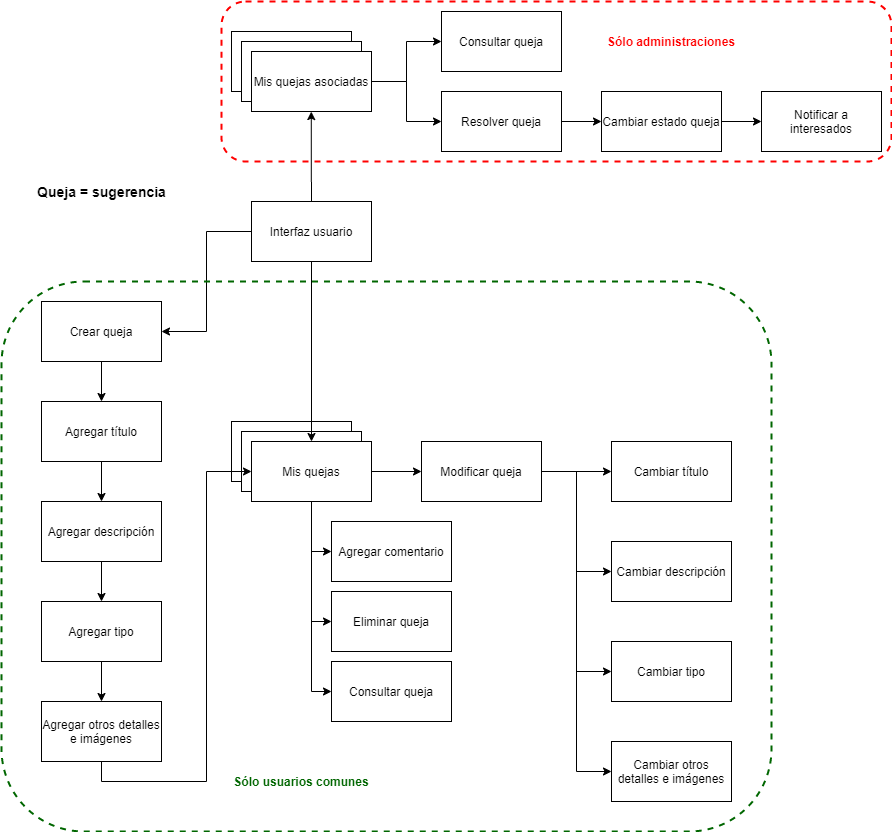

The diagram above was exported from draw.io. Its source (the exported page's mxGraphModel, read from the mxfile embedded in the PNG):
<mxGraphModel dx="1422" dy="1941" grid="1" gridSize="10" guides="1" tooltips="1" connect="1" arrows="1" fold="1" page="1" pageScale="1" pageWidth="827" pageHeight="1169" math="0" shadow="0">
  <root>
    <mxCell id="0" />
    <mxCell id="1" parent="0" />
    <mxCell id="Bn__qHzrrqRkop1zz7Qq-13" value="" style="edgeStyle=orthogonalEdgeStyle;rounded=0;orthogonalLoop=1;jettySize=auto;html=1;" parent="1" source="Bn__qHzrrqRkop1zz7Qq-1" target="Bn__qHzrrqRkop1zz7Qq-5" edge="1">
      <mxGeometry relative="1" as="geometry" />
    </mxCell>
    <mxCell id="Bn__qHzrrqRkop1zz7Qq-1" value="Crear queja" style="rounded=0;whiteSpace=wrap;html=1;" parent="1" vertex="1">
      <mxGeometry x="90" y="220" width="120" height="60" as="geometry" />
    </mxCell>
    <mxCell id="Bn__qHzrrqRkop1zz7Qq-3" value="Queja = sugerencia" style="text;html=1;align=center;verticalAlign=middle;resizable=0;points=[];autosize=1;fontStyle=1;fontSize=14;" parent="1" vertex="1">
      <mxGeometry x="80" y="100" width="140" height="20" as="geometry" />
    </mxCell>
    <mxCell id="Bn__qHzrrqRkop1zz7Qq-4" value="Eliminar queja" style="rounded=0;whiteSpace=wrap;html=1;" parent="1" vertex="1">
      <mxGeometry x="380" y="510" width="120" height="60" as="geometry" />
    </mxCell>
    <mxCell id="Bn__qHzrrqRkop1zz7Qq-14" value="" style="edgeStyle=orthogonalEdgeStyle;rounded=0;orthogonalLoop=1;jettySize=auto;html=1;" parent="1" source="Bn__qHzrrqRkop1zz7Qq-5" target="Bn__qHzrrqRkop1zz7Qq-6" edge="1">
      <mxGeometry relative="1" as="geometry" />
    </mxCell>
    <mxCell id="Bn__qHzrrqRkop1zz7Qq-5" value="Agregar título" style="rounded=0;whiteSpace=wrap;html=1;" parent="1" vertex="1">
      <mxGeometry x="90" y="320" width="120" height="60" as="geometry" />
    </mxCell>
    <mxCell id="Bn__qHzrrqRkop1zz7Qq-15" value="" style="edgeStyle=orthogonalEdgeStyle;rounded=0;orthogonalLoop=1;jettySize=auto;html=1;" parent="1" source="Bn__qHzrrqRkop1zz7Qq-6" target="Bn__qHzrrqRkop1zz7Qq-7" edge="1">
      <mxGeometry relative="1" as="geometry" />
    </mxCell>
    <mxCell id="Bn__qHzrrqRkop1zz7Qq-6" value="Agregar descripción" style="rounded=0;whiteSpace=wrap;html=1;" parent="1" vertex="1">
      <mxGeometry x="90" y="420" width="120" height="60" as="geometry" />
    </mxCell>
    <mxCell id="Bn__qHzrrqRkop1zz7Qq-16" value="" style="edgeStyle=orthogonalEdgeStyle;rounded=0;orthogonalLoop=1;jettySize=auto;html=1;" parent="1" source="Bn__qHzrrqRkop1zz7Qq-7" target="Bn__qHzrrqRkop1zz7Qq-8" edge="1">
      <mxGeometry relative="1" as="geometry" />
    </mxCell>
    <mxCell id="Bn__qHzrrqRkop1zz7Qq-7" value="Agregar tipo" style="whiteSpace=wrap;html=1;" parent="1" vertex="1">
      <mxGeometry x="90" y="520" width="120" height="60" as="geometry" />
    </mxCell>
    <mxCell id="Bn__qHzrrqRkop1zz7Qq-8" value="Agregar otros detalles e imágenes" style="whiteSpace=wrap;html=1;" parent="1" vertex="1">
      <mxGeometry x="90" y="620" width="120" height="60" as="geometry" />
    </mxCell>
    <mxCell id="Bn__qHzrrqRkop1zz7Qq-11" value="" style="rounded=0;whiteSpace=wrap;html=1;" parent="1" vertex="1">
      <mxGeometry x="280" y="340" width="120" height="60" as="geometry" />
    </mxCell>
    <mxCell id="Bn__qHzrrqRkop1zz7Qq-12" value="" style="rounded=0;whiteSpace=wrap;html=1;" parent="1" vertex="1">
      <mxGeometry x="290" y="350" width="120" height="60" as="geometry" />
    </mxCell>
    <mxCell id="Bn__qHzrrqRkop1zz7Qq-36" value="" style="edgeStyle=orthogonalEdgeStyle;rounded=0;orthogonalLoop=1;jettySize=auto;html=1;" parent="1" source="Bn__qHzrrqRkop1zz7Qq-9" target="Bn__qHzrrqRkop1zz7Qq-19" edge="1">
      <mxGeometry relative="1" as="geometry" />
    </mxCell>
    <mxCell id="Bn__qHzrrqRkop1zz7Qq-87" style="edgeStyle=orthogonalEdgeStyle;rounded=0;orthogonalLoop=1;jettySize=auto;html=1;exitX=0.5;exitY=1;exitDx=0;exitDy=0;entryX=0;entryY=0.5;entryDx=0;entryDy=0;" parent="1" source="Bn__qHzrrqRkop1zz7Qq-9" target="Bn__qHzrrqRkop1zz7Qq-46" edge="1">
      <mxGeometry relative="1" as="geometry" />
    </mxCell>
    <mxCell id="Bn__qHzrrqRkop1zz7Qq-88" style="edgeStyle=orthogonalEdgeStyle;rounded=0;orthogonalLoop=1;jettySize=auto;html=1;exitX=0.5;exitY=1;exitDx=0;exitDy=0;entryX=0;entryY=0.5;entryDx=0;entryDy=0;" parent="1" source="Bn__qHzrrqRkop1zz7Qq-9" target="Bn__qHzrrqRkop1zz7Qq-4" edge="1">
      <mxGeometry relative="1" as="geometry" />
    </mxCell>
    <mxCell id="Bn__qHzrrqRkop1zz7Qq-89" style="edgeStyle=orthogonalEdgeStyle;rounded=0;orthogonalLoop=1;jettySize=auto;html=1;exitX=0.5;exitY=1;exitDx=0;exitDy=0;entryX=0;entryY=0.5;entryDx=0;entryDy=0;" parent="1" source="Bn__qHzrrqRkop1zz7Qq-9" target="Bn__qHzrrqRkop1zz7Qq-86" edge="1">
      <mxGeometry relative="1" as="geometry" />
    </mxCell>
    <mxCell id="Bn__qHzrrqRkop1zz7Qq-9" value="Mis quejas" style="whiteSpace=wrap;html=1;" parent="1" vertex="1">
      <mxGeometry x="300" y="360" width="120" height="60" as="geometry" />
    </mxCell>
    <mxCell id="Bn__qHzrrqRkop1zz7Qq-38" style="edgeStyle=orthogonalEdgeStyle;rounded=0;orthogonalLoop=1;jettySize=auto;html=1;exitX=1;exitY=0.5;exitDx=0;exitDy=0;entryX=0;entryY=0.5;entryDx=0;entryDy=0;" parent="1" source="Bn__qHzrrqRkop1zz7Qq-19" target="Bn__qHzrrqRkop1zz7Qq-25" edge="1">
      <mxGeometry relative="1" as="geometry" />
    </mxCell>
    <mxCell id="Bn__qHzrrqRkop1zz7Qq-39" style="edgeStyle=orthogonalEdgeStyle;rounded=0;orthogonalLoop=1;jettySize=auto;html=1;exitX=1;exitY=0.5;exitDx=0;exitDy=0;entryX=0;entryY=0.5;entryDx=0;entryDy=0;" parent="1" source="Bn__qHzrrqRkop1zz7Qq-19" target="Bn__qHzrrqRkop1zz7Qq-27" edge="1">
      <mxGeometry relative="1" as="geometry" />
    </mxCell>
    <mxCell id="Bn__qHzrrqRkop1zz7Qq-40" style="edgeStyle=orthogonalEdgeStyle;rounded=0;orthogonalLoop=1;jettySize=auto;html=1;exitX=1;exitY=0.5;exitDx=0;exitDy=0;entryX=0;entryY=0.5;entryDx=0;entryDy=0;" parent="1" source="Bn__qHzrrqRkop1zz7Qq-19" target="Bn__qHzrrqRkop1zz7Qq-21" edge="1">
      <mxGeometry relative="1" as="geometry" />
    </mxCell>
    <mxCell id="Bn__qHzrrqRkop1zz7Qq-85" style="edgeStyle=orthogonalEdgeStyle;rounded=0;orthogonalLoop=1;jettySize=auto;html=1;exitX=1;exitY=0.5;exitDx=0;exitDy=0;entryX=0;entryY=0.5;entryDx=0;entryDy=0;" parent="1" source="Bn__qHzrrqRkop1zz7Qq-19" target="Bn__qHzrrqRkop1zz7Qq-23" edge="1">
      <mxGeometry relative="1" as="geometry" />
    </mxCell>
    <mxCell id="Bn__qHzrrqRkop1zz7Qq-19" value="Modificar queja" style="rounded=0;whiteSpace=wrap;html=1;" parent="1" vertex="1">
      <mxGeometry x="470" y="360" width="120" height="60" as="geometry" />
    </mxCell>
    <mxCell id="Bn__qHzrrqRkop1zz7Qq-21" value="Cambiar título" style="rounded=0;whiteSpace=wrap;html=1;" parent="1" vertex="1">
      <mxGeometry x="660" y="360" width="120" height="60" as="geometry" />
    </mxCell>
    <mxCell id="Bn__qHzrrqRkop1zz7Qq-23" value="Cambiar&amp;nbsp;descripción" style="rounded=0;whiteSpace=wrap;html=1;" parent="1" vertex="1">
      <mxGeometry x="660" y="460" width="120" height="60" as="geometry" />
    </mxCell>
    <mxCell id="Bn__qHzrrqRkop1zz7Qq-25" value="Cambiar&amp;nbsp;tipo" style="whiteSpace=wrap;html=1;" parent="1" vertex="1">
      <mxGeometry x="660" y="560" width="120" height="60" as="geometry" />
    </mxCell>
    <mxCell id="Bn__qHzrrqRkop1zz7Qq-27" value="Cambiar&amp;nbsp;otros detalles e imágenes" style="whiteSpace=wrap;html=1;" parent="1" vertex="1">
      <mxGeometry x="660" y="660" width="120" height="60" as="geometry" />
    </mxCell>
    <mxCell id="Bn__qHzrrqRkop1zz7Qq-17" style="edgeStyle=orthogonalEdgeStyle;rounded=0;orthogonalLoop=1;jettySize=auto;html=1;exitX=0.5;exitY=1;exitDx=0;exitDy=0;entryX=0;entryY=0.5;entryDx=0;entryDy=0;" parent="1" source="Bn__qHzrrqRkop1zz7Qq-8" target="Bn__qHzrrqRkop1zz7Qq-9" edge="1">
      <mxGeometry relative="1" as="geometry" />
    </mxCell>
    <mxCell id="Bn__qHzrrqRkop1zz7Qq-44" style="edgeStyle=orthogonalEdgeStyle;rounded=0;orthogonalLoop=1;jettySize=auto;html=1;exitX=0;exitY=0.5;exitDx=0;exitDy=0;entryX=1;entryY=0.5;entryDx=0;entryDy=0;" parent="1" source="Bn__qHzrrqRkop1zz7Qq-41" target="Bn__qHzrrqRkop1zz7Qq-1" edge="1">
      <mxGeometry relative="1" as="geometry" />
    </mxCell>
    <mxCell id="Bn__qHzrrqRkop1zz7Qq-45" style="edgeStyle=orthogonalEdgeStyle;rounded=0;orthogonalLoop=1;jettySize=auto;html=1;exitX=0.5;exitY=1;exitDx=0;exitDy=0;" parent="1" source="Bn__qHzrrqRkop1zz7Qq-41" target="Bn__qHzrrqRkop1zz7Qq-9" edge="1">
      <mxGeometry relative="1" as="geometry" />
    </mxCell>
    <mxCell id="Bn__qHzrrqRkop1zz7Qq-101" style="edgeStyle=orthogonalEdgeStyle;rounded=0;orthogonalLoop=1;jettySize=auto;html=1;exitX=0.5;exitY=0;exitDx=0;exitDy=0;entryX=0.134;entryY=0.688;entryDx=0;entryDy=0;entryPerimeter=0;fontColor=#FF0000;" parent="1" source="Bn__qHzrrqRkop1zz7Qq-41" target="Bn__qHzrrqRkop1zz7Qq-99" edge="1">
      <mxGeometry relative="1" as="geometry" />
    </mxCell>
    <mxCell id="Bn__qHzrrqRkop1zz7Qq-41" value="Interfaz usuario" style="rounded=0;whiteSpace=wrap;html=1;" parent="1" vertex="1">
      <mxGeometry x="300" y="120" width="120" height="60" as="geometry" />
    </mxCell>
    <mxCell id="Bn__qHzrrqRkop1zz7Qq-46" value="Agregar comentario" style="rounded=0;whiteSpace=wrap;html=1;" parent="1" vertex="1">
      <mxGeometry x="380" y="440" width="120" height="60" as="geometry" />
    </mxCell>
    <mxCell id="Bn__qHzrrqRkop1zz7Qq-80" value="" style="rounded=0;whiteSpace=wrap;html=1;" parent="1" vertex="1">
      <mxGeometry x="280" y="-50" width="120" height="60" as="geometry" />
    </mxCell>
    <mxCell id="Bn__qHzrrqRkop1zz7Qq-81" value="" style="rounded=0;whiteSpace=wrap;html=1;" parent="1" vertex="1">
      <mxGeometry x="290" y="-40" width="120" height="60" as="geometry" />
    </mxCell>
    <mxCell id="Bn__qHzrrqRkop1zz7Qq-95" style="edgeStyle=orthogonalEdgeStyle;rounded=0;orthogonalLoop=1;jettySize=auto;html=1;exitX=1;exitY=0.5;exitDx=0;exitDy=0;entryX=0;entryY=0.5;entryDx=0;entryDy=0;" parent="1" source="Bn__qHzrrqRkop1zz7Qq-82" target="Bn__qHzrrqRkop1zz7Qq-90" edge="1">
      <mxGeometry relative="1" as="geometry" />
    </mxCell>
    <mxCell id="Bn__qHzrrqRkop1zz7Qq-96" style="edgeStyle=orthogonalEdgeStyle;rounded=0;orthogonalLoop=1;jettySize=auto;html=1;exitX=1;exitY=0.5;exitDx=0;exitDy=0;entryX=0;entryY=0.5;entryDx=0;entryDy=0;" parent="1" source="Bn__qHzrrqRkop1zz7Qq-82" target="Bn__qHzrrqRkop1zz7Qq-91" edge="1">
      <mxGeometry relative="1" as="geometry" />
    </mxCell>
    <mxCell id="Bn__qHzrrqRkop1zz7Qq-82" value="Mis quejas asociadas" style="whiteSpace=wrap;html=1;" parent="1" vertex="1">
      <mxGeometry x="300" y="-30" width="120" height="60" as="geometry" />
    </mxCell>
    <mxCell id="Bn__qHzrrqRkop1zz7Qq-86" value="Consultar queja" style="rounded=0;whiteSpace=wrap;html=1;" parent="1" vertex="1">
      <mxGeometry x="380" y="580" width="120" height="60" as="geometry" />
    </mxCell>
    <mxCell id="Bn__qHzrrqRkop1zz7Qq-90" value="Consultar queja" style="rounded=0;whiteSpace=wrap;html=1;" parent="1" vertex="1">
      <mxGeometry x="490" y="-70" width="120" height="60" as="geometry" />
    </mxCell>
    <mxCell id="Bn__qHzrrqRkop1zz7Qq-97" style="edgeStyle=orthogonalEdgeStyle;rounded=0;orthogonalLoop=1;jettySize=auto;html=1;exitX=1;exitY=0.5;exitDx=0;exitDy=0;entryX=0;entryY=0.5;entryDx=0;entryDy=0;" parent="1" source="Bn__qHzrrqRkop1zz7Qq-91" target="Bn__qHzrrqRkop1zz7Qq-92" edge="1">
      <mxGeometry relative="1" as="geometry" />
    </mxCell>
    <mxCell id="Bn__qHzrrqRkop1zz7Qq-91" value="Resolver queja" style="rounded=0;whiteSpace=wrap;html=1;" parent="1" vertex="1">
      <mxGeometry x="490" y="10" width="120" height="60" as="geometry" />
    </mxCell>
    <mxCell id="Bn__qHzrrqRkop1zz7Qq-98" value="" style="edgeStyle=orthogonalEdgeStyle;rounded=0;orthogonalLoop=1;jettySize=auto;html=1;" parent="1" source="Bn__qHzrrqRkop1zz7Qq-92" target="Bn__qHzrrqRkop1zz7Qq-93" edge="1">
      <mxGeometry relative="1" as="geometry" />
    </mxCell>
    <mxCell id="Bn__qHzrrqRkop1zz7Qq-92" value="Cambiar estado queja" style="rounded=0;whiteSpace=wrap;html=1;" parent="1" vertex="1">
      <mxGeometry x="650" y="10" width="120" height="60" as="geometry" />
    </mxCell>
    <mxCell id="Bn__qHzrrqRkop1zz7Qq-93" value="Notificar a interesados" style="rounded=0;whiteSpace=wrap;html=1;" parent="1" vertex="1">
      <mxGeometry x="810" y="10" width="120" height="60" as="geometry" />
    </mxCell>
    <mxCell id="Bn__qHzrrqRkop1zz7Qq-99" value="" style="rounded=1;whiteSpace=wrap;html=1;fillColor=none;dashed=1;strokeColor=#FF0000;strokeWidth=2;" parent="1" vertex="1">
      <mxGeometry x="270" y="-80" width="670" height="160" as="geometry" />
    </mxCell>
    <mxCell id="Bn__qHzrrqRkop1zz7Qq-100" value="Sólo administraciones" style="text;html=1;align=center;verticalAlign=middle;whiteSpace=wrap;rounded=0;dashed=1;fontColor=#FF0000;fontStyle=1" parent="1" vertex="1">
      <mxGeometry x="650" y="-50" width="140" height="20" as="geometry" />
    </mxCell>
    <mxCell id="Bn__qHzrrqRkop1zz7Qq-102" value="" style="rounded=1;whiteSpace=wrap;html=1;dashed=1;strokeWidth=2;fillColor=none;perimeterSpacing=0;strokeColor=#006600;" parent="1" vertex="1">
      <mxGeometry x="50" y="200" width="770" height="550" as="geometry" />
    </mxCell>
    <mxCell id="Bn__qHzrrqRkop1zz7Qq-103" value="&lt;font&gt;Sólo usuarios comunes&lt;/font&gt;" style="text;html=1;align=center;verticalAlign=middle;whiteSpace=wrap;rounded=0;dashed=1;fontStyle=1;fontColor=#006600;" parent="1" vertex="1">
      <mxGeometry x="280" y="690" width="140" height="20" as="geometry" />
    </mxCell>
  </root>
</mxGraphModel>